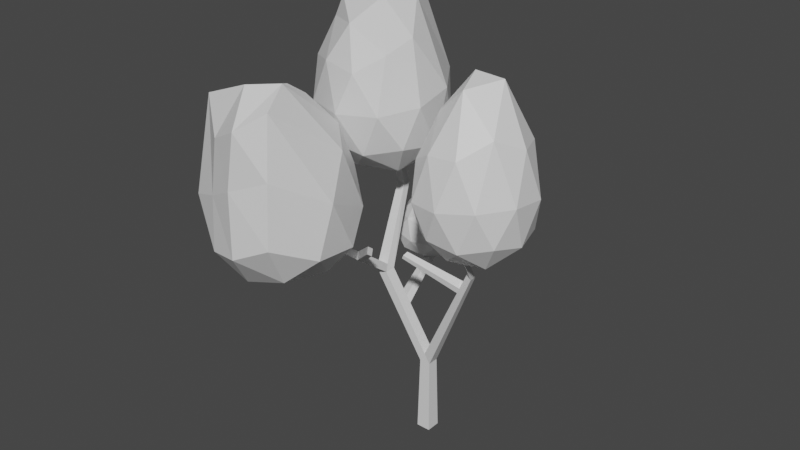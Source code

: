 # Source: BirchTree.blend  (saved by Blender 2.92.15; exported with 4.5.12 LTS)
import bpy
from mathutils import Matrix  # noqa: F401  (used for matrix-valued properties, if any)

bpy.ops.wm.read_factory_settings(use_empty=True)
scene = bpy.context.scene
scene.name = 'Scene'

# ---- collections
col_log = bpy.data.collections.new('Log'); scene.collection.children.link(col_log)
col_leafes = bpy.data.collections.new('Leafes'); scene.collection.children.link(col_leafes)

# ---- materials (node trees are filled in below, after node groups)
mat_material = bpy.data.materials.new('Material')
mat_material.alpha_threshold = 0.0
mat_material.use_transparent_shadow = False
mat_material.line_color = (0.0, 0.0, 0.0, 1.0)

# ---- material node trees
mat_material.use_nodes = True; mat_material.node_tree.nodes.clear()
_N = mat_material.node_tree.nodes; _L = mat_material.node_tree.links
n0 = _N.new('ShaderNodeOutputMaterial'); n0.name = 'Material Output'; n0.location = (300, 300)
n1 = _N.new('ShaderNodeBsdfPrincipled'); n1.name = 'Principled BSDF'; n1.location = (10, 300)
n1.distribution = 'GGX'
n1.subsurface_method = 'BURLEY'
n1.inputs[2].default_value = 0.4
n1.inputs[3].default_value = 1.45
n1.inputs[27].default_value = (0.0, 0.0, 0.0, 1.0)
n1.inputs[28].default_value = 1.0
_L.new(n1.outputs[0], n0.inputs[0])
n0.is_active_output = True

# ---- world
world_world = bpy.data.worlds.new('World'); scene.world = world_world
world_world.use_nodes = True; world_world.node_tree.nodes.clear()
_N = world_world.node_tree.nodes; _L = world_world.node_tree.links
n0 = _N.new('ShaderNodeOutputWorld'); n0.name = 'World Output'; n0.location = (300, 300)
n1 = _N.new('ShaderNodeBackground'); n1.name = 'Background'; n1.location = (10, 300)
n1.inputs[0].default_value = (0.05088, 0.05088, 0.05088, 1.0)
_L.new(n1.outputs[0], n0.inputs[0])
n0.is_active_output = True
world_world.color = (0.05088, 0.05088, 0.05088)
world_world.use_sun_shadow = False
world_world.sun_shadow_jitter_overblur = 0.0

# ---- meshes
me_icosphere_004 = bpy.data.meshes.new('Icosphere.004')
me_icosphere_004.from_pydata([(-1.218, 1.269, -3.317), (-1.181, 1.309, -5.159), (-1.218, 1.003, -3.317), (-1.485, 1.269, -3.316), (-1.362, 1.272, -3.101), (0.1276, 0.8032, -0.442), (0.1277, 0.6392, -0.4429), (0.03852, 0.8032, -0.3066), (0.324, 0.1826, 0.3996), (0.3243, 0.04996, 0.3984), (0.2516, 0.1824, 0.5098), (0.252, 0.04985, 0.5084), (0.0387, 0.6394, -0.3077), (-0.2074, 0.7045, -0.8003), (-0.2804, 0.7238, -0.9464), (-0.1621, 0.8711, -0.7085), (-1.107, -0.07787, 0.02088), (-1.151, -0.06574, -0.06854), (-1.079, 0.02234, 0.07825), (-1.123, 0.03748, -0.009688), (-0.2338, 0.8953, -0.8522), (-1.362, 1.006, -3.101), (-2.512, 1.018, -1.363), (-1.628, 1.005, -3.101), (-1.485, 1.003, -3.317), (-2.778, 1.018, -1.363), (-1.628, 1.272, -3.101), (-2.212, 1.278, -2.217), (-2.338, 1.279, -2.027), (-2.015, 1.279, -2.113), (-2.475, 3.027, -1.235), (-2.547, 3.028, -1.126), (-2.361, 3.027, -1.176), (-2.423, 3.028, -1.083), (-2.122, 1.28, -1.951), (-2.512, 1.284, -1.362), (-2.778, 1.284, -1.361), (-2.839, 2.234, 0.4103), (-2.839, 2.042, 0.4077), (-3.031, 2.234, 0.4107), (-2.889, 1.64, 3.068), (-2.899, 1.553, 3.008), (-2.987, 1.648, 3.056), (-2.998, 1.561, 2.995), (-3.031, 2.042, 0.408), (-2.83, 1.116, -1.224), (-2.568, 1.125, -1.212), (-2.755, -1.246, 0.4842), (-2.728, -1.298, 0.4109), (-2.618, -1.242, 0.4907), (-2.588, -1.298, 0.4108), (-2.569, 0.1497, -0.4843), (-2.512, 0.04776, -0.6396), (-1.527, -0.7114, 0.3478), (-1.527, -0.5607, 0.2361), (-1.479, -0.7963, 0.2184), (-1.479, -0.652, 0.1114), (-2.512, 0.2218, -0.7692), (-2.569, 0.3317, -0.6199), (-1.521, 0.9685, -5.159), (-1.521, 1.309, -5.159), (-1.181, 0.9685, -5.159), (-2.83, 1.116, -1.224), (-2.568, 1.125, -1.212), (-2.755, -1.246, 0.4842), (-2.618, -1.242, 0.4907), (-2.569, 0.3317, -0.6199), (-2.569, 0.1497, -0.4843), (-1.527, -0.7114, 0.3478), (-1.527, -0.5607, 0.2361)], [], [(60, 3, 0, 1), (1, 0, 2, 61), (2, 0, 5, 6), (0, 3, 26, 4), (0, 4, 20, 15, 7, 5), (6, 5, 8, 9), (5, 7, 10, 8), (9, 8, 10, 11), (7, 12, 11, 10), (12, 6, 9, 11), (21, 2, 6, 12, 13, 14), (13, 12, 7, 15), (14, 13, 16, 17), (13, 15, 18, 16), (19, 17, 16), (18, 19, 16), (15, 20, 19, 18), (20, 14, 17, 19), (4, 21, 14, 20), (21, 4, 29, 34, 35, 22), (23, 21, 22, 25), (24, 2, 21, 23), (3, 24, 23, 26), (26, 23, 25, 36, 28, 27), (4, 26, 27, 29), (27, 28, 31, 30), (29, 27, 30, 32), (32, 30, 31, 33), (34, 29, 32, 33), (28, 34, 33, 31), (34, 28, 36, 35), (22, 35, 37, 38, 46), (35, 36, 39, 37), (38, 37, 40, 41), (37, 39, 42, 40), (40, 42, 43, 41), (39, 44, 43, 42), (44, 38, 41, 43), (45, 46, 38, 44), (36, 25, 45, 44, 39), (45, 25, 48, 47), (48, 50, 49, 47), (52, 51, 49, 50), (51, 52, 55, 53), (56, 54, 53, 55), (52, 57, 56, 55), (57, 58, 54, 56), (22, 46, 58, 57), (25, 22, 57, 52, 50, 48), (59, 24, 3, 60), (61, 2, 24, 59), (60, 1, 61, 59), (63, 62, 64, 65, 67, 66), (66, 67, 68, 69)])
_uv = me_icosphere_004.uv_layers.new(name='UVMap')
_uv.uv.foreach_set('vector', [0.375, 0.25, 0.625, 0.25, 0.625, 0.5, 0.375, 0.5, 0.375, 0.5, 0.625, 0.5, 0.625, 0.75, 0.375, 0.75, 0.625, 0.75, 0.625, 0.5, 0.625, 0.5, 0.625, 0.75, 0.625, 0.5, 0.625, 0.25, 0.625, 0.25, 0.625, 0.5, 0.625, 0.5, 0.625, 0.5, 0.625, 0.5, 0.625, 0.5, 0.625, 0.5, 0.625, 0.5, 0.625, 0.75, 0.625, 0.5, 0.625, 0.5, 0.625, 0.75, 0.625, 0.5, 0.625, 0.5, 0.625, 0.5, 0.625, 0.5, 0.625, 0.75, 0.625, 0.5, 0.625, 0.5, 0.625, 0.75, 0.625, 0.5, 0.625, 0.75, 0.625, 0.75, 0.625, 0.5, 0.625, 0.75, 0.625, 0.75, 0.625, 0.75, 0.625, 0.75, 0.625, 0.75, 0.625, 0.75, 0.625, 0.75, 0.625, 0.75, 0.625, 0.75, 0.625, 0.75, 0.625, 0.75, 0.625, 0.75, 0.625, 0.5, 0.625, 0.5, 0.625, 0.75, 0.625, 0.75, 0.625, 0.75, 0.625, 0.75, 0.625, 0.75, 0.625, 0.5, 0.625, 0.5, 0.625, 0.75, 0.625, 0.5, 0.625, 0.75, 0.625, 0.75, 0.625, 0.5, 0.625, 0.5, 0.625, 0.75, 0.625, 0.5, 0.625, 0.5, 0.625, 0.5, 0.625, 0.5, 0.625, 0.5, 0.625, 0.75, 0.625, 0.75, 0.625, 0.5, 0.625, 0.5, 0.625, 0.75, 0.625, 0.75, 0.625, 0.5, 0.625, 0.75, 0.625, 0.5, 0.625, 0.5, 0.625, 0.5, 0.625, 0.5, 0.625, 0.75, 0.625, 1.0, 0.625, 0.75, 0.625, 0.75, 0.625, 1.0, 0.625, 1.0, 0.625, 0.75, 0.625, 0.75, 0.625, 1.0, 0.625, 0.25, 0.625, 0.0, 0.625, 0.0, 0.625, 0.25, 0.625, 0.25, 0.625, 0.0, 0.625, 0.0, 0.625, 0.25, 0.625, 0.25, 0.625, 0.25, 0.625, 0.5, 0.625, 0.25, 0.625, 0.25, 0.625, 0.5, 0.625, 0.25, 0.625, 0.25, 0.625, 0.25, 0.625, 0.25, 0.625, 0.5, 0.625, 0.25, 0.625, 0.25, 0.625, 0.5, 0.625, 0.5, 0.625, 0.25, 0.625, 0.25, 0.625, 0.5, 0.625, 0.5, 0.625, 0.5, 0.625, 0.5, 0.625, 0.5, 0.625, 0.25, 0.625, 0.5, 0.625, 0.5, 0.625, 0.25, 0.625, 0.5, 0.625, 0.25, 0.625, 0.25, 0.625, 0.5, 0.625, 0.75, 0.625, 0.5, 0.625, 0.5, 0.625, 0.75, 0.625, 0.75, 0.625, 0.5, 0.625, 0.25, 0.625, 0.25, 0.625, 0.5, 0.625, 0.75, 0.625, 0.5, 0.625, 0.5, 0.625, 0.75, 0.625, 0.5, 0.625, 0.25, 0.625, 0.25, 0.625, 0.5, 0.625, 0.5, 0.875, 0.5, 0.875, 0.75, 0.625, 0.75, 0.625, 0.25, 0.625, 0.0, 0.625, 0.0, 0.625, 0.25, 0.625, 1.0, 0.625, 0.75, 0.625, 0.75, 0.625, 1.0, 0.625, 1.0, 0.625, 0.75, 0.625, 0.75, 0.625, 1.0, 0.625, 0.25, 0.625, 0.0, 0.625, 0.0, 0.625, 0.0, 0.625, 0.25, 0.625, 0.0, 0.625, 0.0, 0.625, 0.0, 0.625, 0.0, 0.625, 1.0, 0.625, 0.75, 0.625, 0.75, 0.625, 1.0, 0.625, 0.75, 0.625, 0.75, 0.625, 0.75, 0.625, 0.75, 0.625, 0.75, 0.625, 0.75, 0.625, 0.75, 0.625, 0.75, 0.625, 0.75, 0.625, 0.75, 0.625, 0.75, 0.625, 0.75, 0.625, 0.75, 0.625, 0.75, 0.625, 0.75, 0.625, 0.75, 0.625, 0.75, 0.625, 0.75, 0.625, 0.75, 0.625, 0.75, 0.625, 0.75, 0.625, 0.75, 0.625, 0.75, 0.625, 0.75, 0.625, 1.0, 0.625, 0.75, 0.625, 0.75, 0.625, 0.75, 0.625, 0.75, 0.625, 1.0, 0.375, 0.0, 0.625, 0.0, 0.625, 0.25, 0.375, 0.25, 0.375, 0.75, 0.625, 0.75, 0.625, 1.0, 0.375, 1.0, 0.125, 0.5, 0.375, 0.5, 0.375, 0.75, 0.125, 0.75, 0.625, 0.75, 0.625, 1.0, 0.625, 1.0, 0.625, 0.75, 0.625, 0.75, 0.625, 0.75, 0.625, 0.75, 0.625, 0.75, 0.625, 0.75, 0.625, 0.75])
me_icosphere_004.materials.append(mat_material)
me_icosphere_004.use_remesh_fix_poles = True
me_icosphere_004.use_remesh_preserve_attributes = False
me_icosphere_004.use_mirror_vertex_groups = False
me_icosphere_004.update()
me_icosphere_005 = bpy.data.meshes.new('Icosphere.005')
me_icosphere_005.from_pydata([(-2.825, 1.513, 1.031), (-3.089, 0.7013, 1.27), (-3.675, 1.505, 1.287), (-3.087, 2.298, 1.32), (-2.141, 0.9994, 1.288), (-2.14, 1.986, 1.319), (-1.678, 2.244, 2.124), (-2.403, 2.717, 1.98), (-1.473, 1.435, 1.919), (-1.677, 0.5962, 2.018), (-1.376, 0.7925, 2.984), (-1.395, 1.697, 3.168), (-1.643, 0.8611, 4.397), (-1.929, 1.341, 5.107), (-1.905, 2.45, 3.313), (-2.234, 1.943, 5.096), (-2.762, 2.754, 3.351), (-3.264, 2.772, 2.131), (-2.98, 1.947, 5.077), (-3.722, 2.544, 3.143), (-3.841, 1.93, 4.168), (-4.332, 1.851, 2.929), (-3.932, 2.257, 1.914), (-4.266, 1.465, 2.008), (-3.936, 0.6796, 1.834), (-4.343, 0.915, 2.816), (-3.94, 0.4949, 3.669), (-4.106, 1.241, 3.985), (-3.766, 0.1267, 2.771), (-3.274, 0.1068, 1.963), (-3.239, 0.003251, 3.808), (-2.834, -0.1963, 2.777), (-2.427, -0.1055, 3.71), (-1.916, 0.06744, 2.842), (-2.408, 0.1702, 1.838), (-1.854, 0.2714, 4.114), (-2.724, 0.1752, 4.641), (-2.154, 0.5596, 5.221), (-3.309, 0.6479, 5.028), (-2.483, 1.027, 5.786), (-3.477, 1.361, 4.966), (-3.523, 0.6371, 4.554), (-2.724, 3.059, -1.507), (-2.877, 2.556, -1.554), (-3.257, 3.063, -1.477), (-2.888, 3.591, -1.397), (-2.261, 2.752, -1.552), (-2.26, 3.406, -1.461), (-1.915, 3.671, -1.313), (-2.42, 3.958, -1.282), (-1.777, 3.1, -1.416), (-1.922, 2.548, -1.39), (-1.643, 2.783, -1.1), (-1.632, 3.461, -1.083), (-1.664, 3.122, -0.7568), (-1.894, 3.698, -0.6497), (-2.044, 4.006, -1.007), (-2.354, 4.075, -0.656), (-2.668, 4.182, -0.963), (-2.979, 3.98, -1.226), (-2.916, 4.0, -0.5726), (-3.274, 3.949, -0.9613), (-3.394, 3.671, -0.6347), (-3.643, 3.419, -0.985), (-3.404, 3.595, -1.295), (-3.605, 3.083, -1.301), (-3.396, 2.572, -1.39), (-3.641, 2.785, -1.015), (-3.394, 2.576, -0.6658), (-3.521, 3.121, -0.5843), (-3.27, 2.276, -1.04), (-2.97, 2.22, -1.371), (-2.92, 2.282, -0.6139), (-2.668, 2.078, -1.057), (-2.363, 2.226, -0.6981), (-2.052, 2.264, -1.075), (-2.417, 2.257, -1.431), (-1.91, 2.573, -0.6608), (-2.46, 2.59, -0.3483), (-2.054, 3.126, -0.3819), (-2.619, 3.141, -0.209), (-2.451, 3.704, -0.3367), (-3.071, 3.47, -0.3121), (-3.074, 2.808, -0.3228), (0.3073, 0.5131, 0.1042), (0.07865, -0.1418, 0.3382), (-0.4202, 0.5548, 0.3329), (0.09668, 1.171, 0.2944), (0.8837, 0.07719, 0.3348), (0.8914, 0.895, 0.3095), (1.282, 1.181, 0.9339), (0.6742, 1.558, 0.766), (1.447, 0.4827, 0.8501), (1.266, -0.2114, 1.001), (1.525, 0.107, 1.85), (1.543, 0.92, 1.766), (1.367, 0.5818, 2.871), (1.12, 1.228, 2.834), (1.08, 1.572, 1.647), (0.6278, 1.653, 2.43), (0.3086, 1.819, 1.559), (-0.05007, 1.622, 0.8579), (-0.08043, 1.588, 2.462), (-0.4752, 1.568, 1.519), (-0.6809, 1.201, 2.261), (-0.969, 0.9132, 1.523), (-0.6158, 1.183, 0.7543), (-0.9083, 0.5386, 0.8927), (-0.6365, -0.1262, 0.8045), (-0.9787, 0.09684, 1.558), (-0.7039, -0.1876, 2.37), (-0.8648, 0.5081, 2.434), (-0.5003, -0.5728, 1.621), (-0.07489, -0.6248, 0.9397), (-0.1332, -0.5357, 2.72), (0.2726, -0.8258, 1.721), (0.5576, -0.5688, 2.774), (1.042, -0.5621, 1.825), (0.6526, -0.5842, 0.8476), (1.051, -0.05652, 3.172), (0.2726, 0.0006932, 3.979), (0.7315, 0.6909, 4.115), (0.05934, 0.6663, 4.16), (0.3727, 1.261, 3.485), (-0.3598, 0.9648, 3.212), (-0.3939, 0.1641, 3.381), (-3.048, -1.57, -0.6401), (-3.383, -2.403, -0.4193), (-3.884, -1.491, -0.6488), (-3.23, -0.6722, -0.5661), (-2.463, -2.24, -0.1902), (-2.319, -1.122, -0.3523), (-1.798, -0.8713, 0.3078), (-2.494, -0.2138, -0.002901), (-1.749, -1.913, 0.4234), (-2.258, -2.821, 0.8376), (-2.199, -2.785, 2.307), (-1.634, -1.598, 1.614), (-2.258, -2.626, 3.669), (-1.893, -1.012, 2.498), (-1.965, -0.3477, 1.005), (-2.403, -0.1145, 1.78), (-2.89, 0.1887, 0.8407), (-3.381, -0.0311, 0.03403), (-3.231, 0.05784, 1.871), (-3.916, 0.05019, 0.78), (-4.137, -0.2244, 1.724), (-4.746, -0.4412, 0.7226), (-4.123, -0.5282, -0.1582), (-4.578, -1.317, -0.08816), (-4.261, -2.371, -0.1625), (-4.917, -1.991, 0.9977), (-4.472, -1.763, 3.116), (-4.558, -1.073, 2.329), (-4.353, -2.704, 1.43), (-3.716, -2.946, 0.402), (-4.292, -2.266, 3.499), (-3.603, -2.962, 1.708), (-3.455, -2.918, 2.951), (-2.913, -3.159, 2.059), (-2.982, -3.115, 0.52), (-2.691, -3.144, 3.338), (-3.167, -2.324, 3.939), (-2.495, -1.982, 4.016), (-2.771, -1.09, 3.518), (-2.466, -0.5017, 2.79), (-3.275, -0.4075, 2.897), (-3.247, -1.121, 3.611)], [], [(0, 4, 1), (0, 1, 2), (0, 2, 3), (0, 3, 5), (4, 0, 5), (5, 7, 6), (8, 5, 6), (5, 3, 7), (8, 4, 5), (9, 4, 8), (9, 8, 10), (8, 6, 11), (10, 8, 11), (11, 13, 12), (10, 11, 12), (6, 14, 11), (11, 14, 13), (6, 7, 14), (14, 15, 13), (14, 16, 15), (14, 7, 16), (16, 18, 15), (17, 19, 16), (7, 17, 16), (16, 19, 18), (17, 22, 19), (19, 20, 18), (19, 21, 20), (19, 22, 21), (3, 22, 17), (22, 23, 21), (2, 23, 22), (3, 2, 22), (23, 24, 25), (2, 24, 23), (23, 25, 21), (25, 26, 27), (25, 28, 26), (21, 25, 27), (25, 24, 28), (28, 30, 26), (29, 31, 28), (24, 29, 28), (28, 31, 30), (29, 34, 31), (31, 32, 30), (31, 33, 32), (31, 34, 33), (1, 34, 29), (34, 9, 33), (4, 9, 34), (1, 4, 34), (33, 35, 32), (9, 10, 33), (33, 10, 35), (32, 35, 36), (35, 12, 37), (10, 12, 35), (36, 35, 37), (37, 39, 38), (36, 37, 38), (12, 13, 37), (37, 13, 39), (15, 18, 39), (13, 15, 39), (39, 40, 38), (39, 18, 40), (20, 27, 40), (18, 20, 40), (40, 41, 38), (40, 27, 41), (26, 30, 41), (27, 26, 41), (41, 36, 38), (41, 30, 36), (30, 32, 36), (1, 29, 24), (21, 27, 20), (2, 1, 24), (3, 17, 7), (42, 43, 44), (42, 46, 43), (42, 44, 45), (42, 45, 47), (46, 42, 47), (50, 47, 48), (47, 49, 48), (47, 45, 49), (50, 46, 47), (51, 50, 52), (51, 46, 50), (50, 48, 53), (52, 50, 53), (52, 53, 54), (53, 55, 54), (48, 56, 53), (53, 56, 55), (48, 49, 56), (56, 58, 57), (56, 57, 55), (56, 49, 58), (58, 60, 57), (49, 59, 58), (59, 61, 58), (58, 61, 60), (59, 64, 61), (61, 63, 62), (61, 62, 60), (61, 64, 63), (45, 64, 59), (44, 65, 64), (64, 65, 63), (45, 44, 64), (44, 66, 65), (65, 66, 67), (65, 67, 63), (67, 70, 68), (67, 68, 69), (63, 67, 69), (67, 66, 70), (70, 72, 68), (66, 71, 70), (71, 73, 70), (70, 73, 72), (71, 76, 73), (73, 75, 74), (73, 74, 72), (73, 76, 75), (43, 76, 71), (46, 51, 76), (76, 51, 75), (43, 46, 76), (75, 77, 74), (51, 52, 75), (75, 52, 77), (74, 77, 78), (52, 54, 77), (77, 54, 79), (78, 77, 79), (78, 79, 80), (79, 81, 80), (54, 55, 79), (79, 55, 81), (55, 57, 81), (57, 60, 81), (81, 82, 80), (81, 60, 82), (60, 62, 82), (62, 69, 82), (82, 83, 80), (82, 69, 83), (69, 68, 83), (68, 72, 83), (83, 78, 80), (83, 72, 78), (72, 74, 78), (43, 71, 66), (63, 69, 62), (44, 43, 66), (45, 59, 49), (84, 85, 86), (84, 88, 85), (84, 86, 87), (84, 87, 89), (88, 84, 89), (92, 89, 90), (89, 91, 90), (89, 87, 91), (92, 88, 89), (93, 92, 94), (93, 88, 92), (92, 90, 95), (94, 92, 95), (94, 95, 96), (95, 97, 96), (90, 98, 95), (95, 98, 97), (90, 91, 98), (98, 100, 99), (98, 99, 97), (98, 91, 100), (100, 102, 99), (91, 101, 100), (101, 103, 100), (100, 103, 102), (101, 106, 103), (103, 105, 104), (103, 104, 102), (103, 106, 105), (87, 106, 101), (86, 107, 106), (106, 107, 105), (87, 86, 106), (86, 108, 107), (107, 108, 109), (107, 109, 105), (109, 112, 110), (109, 110, 111), (105, 109, 111), (109, 108, 112), (112, 114, 110), (108, 113, 112), (113, 115, 112), (112, 115, 114), (113, 118, 115), (115, 117, 116), (115, 116, 114), (115, 118, 117), (85, 118, 113), (88, 93, 118), (118, 93, 117), (85, 88, 118), (117, 119, 116), (93, 94, 117), (117, 94, 119), (116, 119, 120), (94, 96, 119), (119, 96, 121), (120, 119, 121), (120, 121, 122), (121, 123, 122), (96, 97, 121), (121, 97, 123), (97, 99, 123), (99, 102, 123), (123, 124, 122), (123, 102, 124), (102, 104, 124), (104, 111, 124), (124, 125, 122), (124, 111, 125), (111, 110, 125), (110, 114, 125), (125, 120, 122), (125, 114, 120), (114, 116, 120), (85, 113, 108), (105, 111, 104), (86, 85, 108), (87, 101, 91), (126, 127, 128), (126, 130, 127), (126, 128, 129), (126, 129, 131), (130, 126, 131), (134, 131, 132), (131, 133, 132), (131, 129, 133), (134, 130, 131), (135, 134, 136), (135, 130, 134), (134, 132, 137), (136, 134, 137), (136, 137, 138), (137, 139, 138), (132, 140, 137), (137, 140, 139), (132, 133, 140), (140, 142, 141), (140, 141, 139), (140, 133, 142), (142, 144, 141), (133, 143, 142), (143, 145, 142), (142, 145, 144), (143, 148, 145), (145, 147, 146), (145, 146, 144), (145, 148, 147), (129, 148, 143), (128, 149, 148), (148, 149, 147), (129, 128, 148), (128, 150, 149), (149, 150, 151), (149, 151, 147), (151, 154, 152), (151, 152, 153), (147, 151, 153), (151, 150, 154), (154, 156, 152), (150, 155, 154), (155, 157, 154), (154, 157, 156), (155, 160, 157), (157, 159, 158), (157, 158, 156), (157, 160, 159), (127, 160, 155), (130, 135, 160), (160, 135, 159), (127, 130, 160), (159, 161, 158), (135, 136, 159), (159, 136, 161), (158, 161, 162), (136, 138, 161), (161, 138, 163), (162, 161, 163), (162, 163, 164), (163, 165, 164), (138, 139, 163), (163, 139, 165), (139, 141, 165), (141, 144, 165), (165, 166, 164), (165, 144, 166), (144, 146, 166), (146, 153, 166), (166, 167, 164), (166, 153, 167), (153, 152, 167), (152, 156, 167), (167, 162, 164), (167, 156, 162), (156, 158, 162), (127, 155, 150), (147, 153, 146), (128, 127, 150), (129, 143, 133)])
_uv = me_icosphere_005.uv_layers.new(name='UVMap')
_uv.uv.foreach_set('vector', [0.8182, 0.0, 0.7727, 0.07873, 0.8636, 0.07873, 0.09091, 0.0, 0.04545, 0.07873, 0.1364, 0.07873, 0.2727, 0.0, 0.2273, 0.07873, 0.3182, 0.07873, 0.4545, 0.0, 0.4091, 0.07873, 0.5, 0.07873, 0.6818, 0.07873, 0.6364, 0.0, 0.5909, 0.07873, 0.5, 0.07873, 0.4545, 0.1575, 0.5455, 0.1575, 0.6364, 0.1575, 0.5909, 0.07873, 0.5455, 0.1575, 0.5, 0.07873, 0.4091, 0.07873, 0.4545, 0.1575, 0.6364, 0.1575, 0.6818, 0.07873, 0.5909, 0.07873, 0.7273, 0.1575, 0.6818, 0.07873, 0.6364, 0.1575, 0.7273, 0.1575, 0.6364, 0.1575, 0.6818, 0.2362, 0.6364, 0.1575, 0.5455, 0.1575, 0.5909, 0.2362, 0.6818, 0.2362, 0.6364, 0.1575, 0.5909, 0.2362, 0.5909, 0.2362, 0.5455, 0.3149, 0.6364, 0.3149, 0.6818, 0.2362, 0.5909, 0.2362, 0.6364, 0.3149, 0.5455, 0.1575, 0.5, 0.2362, 0.5909, 0.2362, 0.5909, 0.2362, 0.5, 0.2362, 0.5455, 0.3149, 0.5455, 0.1575, 0.4545, 0.1575, 0.5, 0.2362, 0.5, 0.2362, 0.4545, 0.3149, 0.5455, 0.3149, 0.5, 0.2362, 0.4091, 0.2362, 0.4545, 0.3149, 0.5, 0.2362, 0.4545, 0.1575, 0.4091, 0.2362, 0.4091, 0.2362, 0.3636, 0.3149, 0.4545, 0.3149, 0.3636, 0.1575, 0.3182, 0.2362, 0.4091, 0.2362, 0.4545, 0.1575, 0.3636, 0.1575, 0.4091, 0.2362, 0.4091, 0.2362, 0.3182, 0.2362, 0.3636, 0.3149, 0.3636, 0.1575, 0.2727, 0.1575, 0.3182, 0.2362, 0.3182, 0.2362, 0.2727, 0.3149, 0.3636, 0.3149, 0.3182, 0.2362, 0.2273, 0.2362, 0.2727, 0.3149, 0.3182, 0.2362, 0.2727, 0.1575, 0.2273, 0.2362, 0.3182, 0.07873, 0.2727, 0.1575, 0.3636, 0.1575, 0.2727, 0.1575, 0.1818, 0.1575, 0.2273, 0.2362, 0.2273, 0.07873, 0.1818, 0.1575, 0.2727, 0.1575, 0.3182, 0.07873, 0.2273, 0.07873, 0.2727, 0.1575, 0.1818, 0.1575, 0.09091, 0.1575, 0.1364, 0.2362, 0.1364, 0.07873, 0.09091, 0.1575, 0.1818, 0.1575, 0.1818, 0.1575, 0.1364, 0.2362, 0.2273, 0.2362, 0.1364, 0.2362, 0.09091, 0.3149, 0.1818, 0.3149, 0.1364, 0.2362, 0.04545, 0.2362, 0.09091, 0.3149, 0.2273, 0.2362, 0.1364, 0.2362, 0.1818, 0.3149, 0.1364, 0.2362, 0.09091, 0.1575, 0.04545, 0.2362, 0.9545, 0.2362, 0.9091, 0.3149, 1.0, 0.3149, 0.9091, 0.1575, 0.8636, 0.2362, 0.9545, 0.2362, 0.09091, 0.1575, 0.0, 0.1575, 0.04545, 0.2362, 0.9545, 0.2362, 0.8636, 0.2362, 0.9091, 0.3149, 0.9091, 0.1575, 0.8182, 0.1575, 0.8636, 0.2362, 0.8636, 0.2362, 0.8182, 0.3149, 0.9091, 0.3149, 0.8636, 0.2362, 0.7727, 0.2362, 0.8182, 0.3149, 0.8636, 0.2362, 0.8182, 0.1575, 0.7727, 0.2362, 0.8636, 0.07873, 0.8182, 0.1575, 0.9091, 0.1575, 0.8182, 0.1575, 0.7273, 0.1575, 0.7727, 0.2362, 0.7727, 0.07873, 0.7273, 0.1575, 0.8182, 0.1575, 0.8636, 0.07873, 0.7727, 0.07873, 0.8182, 0.1575, 0.7727, 0.2362, 0.7273, 0.3149, 0.8182, 0.3149, 0.7273, 0.1575, 0.6818, 0.2362, 0.7727, 0.2362, 0.7727, 0.2362, 0.6818, 0.2362, 0.7273, 0.3149, 0.8182, 0.3149, 0.7273, 0.3149, 0.7727, 0.3937, 0.7273, 0.3149, 0.6364, 0.3149, 0.6818, 0.3937, 0.6818, 0.2362, 0.6364, 0.3149, 0.7273, 0.3149, 0.7727, 0.3937, 0.7273, 0.3149, 0.6818, 0.3937, 0.5909, 0.3937, 0.5, 0.3937, 0.5455, 0.4724, 0.7727, 0.3937, 0.6818, 0.3937, 0.7273, 0.4724, 0.6364, 0.3149, 0.5455, 0.3149, 0.5909, 0.3937, 0.5909, 0.3937, 0.5455, 0.3149, 0.5, 0.3937, 0.4545, 0.3149, 0.3636, 0.3149, 0.4091, 0.3937, 0.5455, 0.3149, 0.4545, 0.3149, 0.5, 0.3937, 0.4091, 0.3937, 0.3182, 0.3937, 0.3636, 0.4724, 0.4091, 0.3937, 0.3636, 0.3149, 0.3182, 0.3937, 0.2727, 0.3149, 0.1818, 0.3149, 0.2273, 0.3937, 0.3636, 0.3149, 0.2727, 0.3149, 0.3182, 0.3937, 0.2273, 0.3937, 0.1364, 0.3937, 0.1818, 0.4724, 0.2273, 0.3937, 0.1818, 0.3149, 0.1364, 0.3937, 1.0, 0.3149, 0.9091, 0.3149, 0.9545, 0.3937, 0.1818, 0.3149, 0.09091, 0.3149, 0.1364, 0.3937, 0.9545, 0.3937, 0.8636, 0.3937, 0.9091, 0.4724, 0.9545, 0.3937, 0.9091, 0.3149, 0.8636, 0.3937, 0.9091, 0.3149, 0.8182, 0.3149, 0.8636, 0.3937, 0.04545, 0.07873, 0.0, 0.1575, 0.09091, 0.1575, 0.2273, 0.2362, 0.1818, 0.3149, 0.2727, 0.3149, 0.1364, 0.07873, 0.04545, 0.07873, 0.09091, 0.1575, 0.4091, 0.07873, 0.3636, 0.1575, 0.4545, 0.1575, 0.09091, 0.0, 0.04545, 0.07873, 0.1364, 0.07873, 0.8182, 0.0, 0.7727, 0.07873, 0.8636, 0.07873, 0.2727, 0.0, 0.2273, 0.07873, 0.3182, 0.07873, 0.4545, 0.0, 0.4091, 0.07873, 0.5, 0.07873, 0.6818, 0.07873, 0.6364, 0.0, 0.5909, 0.07873, 0.6364, 0.1575, 0.5909, 0.07873, 0.5455, 0.1575, 0.5, 0.07873, 0.4545, 0.1575, 0.5455, 0.1575, 0.5, 0.07873, 0.4091, 0.07873, 0.4545, 0.1575, 0.6364, 0.1575, 0.6818, 0.07873, 0.5909, 0.07873, 0.7273, 0.1575, 0.6364, 0.1575, 0.6818, 0.2362, 0.7273, 0.1575, 0.6818, 0.07873, 0.6364, 0.1575, 0.6364, 0.1575, 0.5455, 0.1575, 0.5909, 0.2362, 0.6818, 0.2362, 0.6364, 0.1575, 0.5909, 0.2362, 0.6818, 0.2362, 0.5909, 0.2362, 0.6364, 0.3149, 0.5909, 0.2362, 0.5455, 0.3149, 0.6364, 0.3149, 0.5455, 0.1575, 0.5, 0.2362, 0.5909, 0.2362, 0.5909, 0.2362, 0.5, 0.2362, 0.5455, 0.3149, 0.5455, 0.1575, 0.4545, 0.1575, 0.5, 0.2362, 0.5, 0.2362, 0.4091, 0.2362, 0.4545, 0.3149, 0.5, 0.2362, 0.4545, 0.3149, 0.5455, 0.3149, 0.5, 0.2362, 0.4545, 0.1575, 0.4091, 0.2362, 0.4091, 0.2362, 0.3636, 0.3149, 0.4545, 0.3149, 0.4545, 0.1575, 0.3636, 0.1575, 0.4091, 0.2362, 0.3636, 0.1575, 0.3182, 0.2362, 0.4091, 0.2362, 0.4091, 0.2362, 0.3182, 0.2362, 0.3636, 0.3149, 0.3636, 0.1575, 0.2727, 0.1575, 0.3182, 0.2362, 0.3182, 0.2362, 0.2273, 0.2362, 0.2727, 0.3149, 0.3182, 0.2362, 0.2727, 0.3149, 0.3636, 0.3149, 0.3182, 0.2362, 0.2727, 0.1575, 0.2273, 0.2362, 0.3182, 0.07873, 0.2727, 0.1575, 0.3636, 0.1575, 0.2273, 0.07873, 0.1818, 0.1575, 0.2727, 0.1575, 0.2727, 0.1575, 0.1818, 0.1575, 0.2273, 0.2362, 0.3182, 0.07873, 0.2273, 0.07873, 0.2727, 0.1575, 0.1364, 0.07873, 0.09091, 0.1575, 0.1818, 0.1575, 0.1818, 0.1575, 0.09091, 0.1575, 0.1364, 0.2362, 0.1818, 0.1575, 0.1364, 0.2362, 0.2273, 0.2362, 0.1364, 0.2362, 0.04545, 0.2362, 0.09091, 0.3149, 0.1364, 0.2362, 0.09091, 0.3149, 0.1818, 0.3149, 0.2273, 0.2362, 0.1364, 0.2362, 0.1818, 0.3149, 0.1364, 0.2362, 0.09091, 0.1575, 0.04545, 0.2362, 0.9545, 0.2362, 0.9091, 0.3149, 1.0, 0.3149, 0.09091, 0.1575, 0.0, 0.1575, 0.04545, 0.2362, 0.9091, 0.1575, 0.8636, 0.2362, 0.9545, 0.2362, 0.9545, 0.2362, 0.8636, 0.2362, 0.9091, 0.3149, 0.9091, 0.1575, 0.8182, 0.1575, 0.8636, 0.2362, 0.8636, 0.2362, 0.7727, 0.2362, 0.8182, 0.3149, 0.8636, 0.2362, 0.8182, 0.3149, 0.9091, 0.3149, 0.8636, 0.2362, 0.8182, 0.1575, 0.7727, 0.2362, 0.8636, 0.07873, 0.8182, 0.1575, 0.9091, 0.1575, 0.7727, 0.07873, 0.7273, 0.1575, 0.8182, 0.1575, 0.8182, 0.1575, 0.7273, 0.1575, 0.7727, 0.2362, 0.8636, 0.07873, 0.7727, 0.07873, 0.8182, 0.1575, 0.7727, 0.2362, 0.7273, 0.3149, 0.8182, 0.3149, 0.7273, 0.1575, 0.6818, 0.2362, 0.7727, 0.2362, 0.7727, 0.2362, 0.6818, 0.2362, 0.7273, 0.3149, 0.8182, 0.3149, 0.7273, 0.3149, 0.7727, 0.3937, 0.6818, 0.2362, 0.6364, 0.3149, 0.7273, 0.3149, 0.7273, 0.3149, 0.6364, 0.3149, 0.6818, 0.3937, 0.7727, 0.3937, 0.7273, 0.3149, 0.6818, 0.3937, 0.7727, 0.3937, 0.6818, 0.3937, 0.7273, 0.4724, 0.5909, 0.3937, 0.5, 0.3937, 0.5455, 0.4724, 0.6364, 0.3149, 0.5455, 0.3149, 0.5909, 0.3937, 0.5909, 0.3937, 0.5455, 0.3149, 0.5, 0.3937, 0.5455, 0.3149, 0.4545, 0.3149, 0.5, 0.3937, 0.4545, 0.3149, 0.3636, 0.3149, 0.4091, 0.3937, 0.4091, 0.3937, 0.3182, 0.3937, 0.3636, 0.4724, 0.4091, 0.3937, 0.3636, 0.3149, 0.3182, 0.3937, 0.3636, 0.3149, 0.2727, 0.3149, 0.3182, 0.3937, 0.2727, 0.3149, 0.1818, 0.3149, 0.2273, 0.3937, 0.2273, 0.3937, 0.1364, 0.3937, 0.1818, 0.4724, 0.2273, 0.3937, 0.1818, 0.3149, 0.1364, 0.3937, 0.1818, 0.3149, 0.09091, 0.3149, 0.1364, 0.3937, 1.0, 0.3149, 0.9091, 0.3149, 0.9545, 0.3937, 0.9545, 0.3937, 0.8636, 0.3937, 0.9091, 0.4724, 0.9545, 0.3937, 0.9091, 0.3149, 0.8636, 0.3937, 0.9091, 0.3149, 0.8182, 0.3149, 0.8636, 0.3937, 0.04545, 0.07873, 0.0, 0.1575, 0.09091, 0.1575, 0.2273, 0.2362, 0.1818, 0.3149, 0.2727, 0.3149, 0.1364, 0.07873, 0.04545, 0.07873, 0.09091, 0.1575, 0.4091, 0.07873, 0.3636, 0.1575, 0.4545, 0.1575, 0.09091, 0.0, 0.04545, 0.07873, 0.1364, 0.07873, 0.8182, 0.0, 0.7727, 0.07873, 0.8636, 0.07873, 0.2727, 0.0, 0.2273, 0.07873, 0.3182, 0.07873, 0.4545, 0.0, 0.4091, 0.07873, 0.5, 0.07873, 0.6818, 0.07873, 0.6364, 0.0, 0.5909, 0.07873, 0.6364, 0.1575, 0.5909, 0.07873, 0.5455, 0.1575, 0.5, 0.07873, 0.4545, 0.1575, 0.5455, 0.1575, 0.5, 0.07873, 0.4091, 0.07873, 0.4545, 0.1575, 0.6364, 0.1575, 0.6818, 0.07873, 0.5909, 0.07873, 0.7273, 0.1575, 0.6364, 0.1575, 0.6818, 0.2362, 0.7273, 0.1575, 0.6818, 0.07873, 0.6364, 0.1575, 0.6364, 0.1575, 0.5455, 0.1575, 0.5909, 0.2362, 0.6818, 0.2362, 0.6364, 0.1575, 0.5909, 0.2362, 0.6818, 0.2362, 0.5909, 0.2362, 0.6364, 0.3149, 0.5909, 0.2362, 0.5455, 0.3149, 0.6364, 0.3149, 0.5455, 0.1575, 0.5, 0.2362, 0.5909, 0.2362, 0.5909, 0.2362, 0.5, 0.2362, 0.5455, 0.3149, 0.5455, 0.1575, 0.4545, 0.1575, 0.5, 0.2362, 0.5, 0.2362, 0.4091, 0.2362, 0.4545, 0.3149, 0.5, 0.2362, 0.4545, 0.3149, 0.5455, 0.3149, 0.5, 0.2362, 0.4545, 0.1575, 0.4091, 0.2362, 0.4091, 0.2362, 0.3636, 0.3149, 0.4545, 0.3149, 0.4545, 0.1575, 0.3636, 0.1575, 0.4091, 0.2362, 0.3636, 0.1575, 0.3182, 0.2362, 0.4091, 0.2362, 0.4091, 0.2362, 0.3182, 0.2362, 0.3636, 0.3149, 0.3636, 0.1575, 0.2727, 0.1575, 0.3182, 0.2362, 0.3182, 0.2362, 0.2273, 0.2362, 0.2727, 0.3149, 0.3182, 0.2362, 0.2727, 0.3149, 0.3636, 0.3149, 0.3182, 0.2362, 0.2727, 0.1575, 0.2273, 0.2362, 0.3182, 0.07873, 0.2727, 0.1575, 0.3636, 0.1575, 0.2273, 0.07873, 0.1818, 0.1575, 0.2727, 0.1575, 0.2727, 0.1575, 0.1818, 0.1575, 0.2273, 0.2362, 0.3182, 0.07873, 0.2273, 0.07873, 0.2727, 0.1575, 0.1364, 0.07873, 0.09091, 0.1575, 0.1818, 0.1575, 0.1818, 0.1575, 0.09091, 0.1575, 0.1364, 0.2362, 0.1818, 0.1575, 0.1364, 0.2362, 0.2273, 0.2362, 0.1364, 0.2362, 0.04545, 0.2362, 0.09091, 0.3149, 0.1364, 0.2362, 0.09091, 0.3149, 0.1818, 0.3149, 0.2273, 0.2362, 0.1364, 0.2362, 0.1818, 0.3149, 0.1364, 0.2362, 0.09091, 0.1575, 0.04545, 0.2362, 0.9545, 0.2362, 0.9091, 0.3149, 1.0, 0.3149, 0.09091, 0.1575, 0.0, 0.1575, 0.04545, 0.2362, 0.9091, 0.1575, 0.8636, 0.2362, 0.9545, 0.2362, 0.9545, 0.2362, 0.8636, 0.2362, 0.9091, 0.3149, 0.9091, 0.1575, 0.8182, 0.1575, 0.8636, 0.2362, 0.8636, 0.2362, 0.7727, 0.2362, 0.8182, 0.3149, 0.8636, 0.2362, 0.8182, 0.3149, 0.9091, 0.3149, 0.8636, 0.2362, 0.8182, 0.1575, 0.7727, 0.2362, 0.8636, 0.07873, 0.8182, 0.1575, 0.9091, 0.1575, 0.7727, 0.07873, 0.7273, 0.1575, 0.8182, 0.1575, 0.8182, 0.1575, 0.7273, 0.1575, 0.7727, 0.2362, 0.8636, 0.07873, 0.7727, 0.07873, 0.8182, 0.1575, 0.7727, 0.2362, 0.7273, 0.3149, 0.8182, 0.3149, 0.7273, 0.1575, 0.6818, 0.2362, 0.7727, 0.2362, 0.7727, 0.2362, 0.6818, 0.2362, 0.7273, 0.3149, 0.8182, 0.3149, 0.7273, 0.3149, 0.7727, 0.3937, 0.6818, 0.2362, 0.6364, 0.3149, 0.7273, 0.3149, 0.7273, 0.3149, 0.6364, 0.3149, 0.6818, 0.3937, 0.7727, 0.3937, 0.7273, 0.3149, 0.6818, 0.3937, 0.7727, 0.3937, 0.6818, 0.3937, 0.7273, 0.4724, 0.5909, 0.3937, 0.5, 0.3937, 0.5455, 0.4724, 0.6364, 0.3149, 0.5455, 0.3149, 0.5909, 0.3937, 0.5909, 0.3937, 0.5455, 0.3149, 0.5, 0.3937, 0.5455, 0.3149, 0.4545, 0.3149, 0.5, 0.3937, 0.4545, 0.3149, 0.3636, 0.3149, 0.4091, 0.3937, 0.4091, 0.3937, 0.3182, 0.3937, 0.3636, 0.4724, 0.4091, 0.3937, 0.3636, 0.3149, 0.3182, 0.3937, 0.3636, 0.3149, 0.2727, 0.3149, 0.3182, 0.3937, 0.2727, 0.3149, 0.1818, 0.3149, 0.2273, 0.3937, 0.2273, 0.3937, 0.1364, 0.3937, 0.1818, 0.4724, 0.2273, 0.3937, 0.1818, 0.3149, 0.1364, 0.3937, 0.1818, 0.3149, 0.09091, 0.3149, 0.1364, 0.3937, 1.0, 0.3149, 0.9091, 0.3149, 0.9545, 0.3937, 0.9545, 0.3937, 0.8636, 0.3937, 0.9091, 0.4724, 0.9545, 0.3937, 0.9091, 0.3149, 0.8636, 0.3937, 0.9091, 0.3149, 0.8182, 0.3149, 0.8636, 0.3937, 0.04545, 0.07873, 0.0, 0.1575, 0.09091, 0.1575, 0.2273, 0.2362, 0.1818, 0.3149, 0.2727, 0.3149, 0.1364, 0.07873, 0.04545, 0.07873, 0.09091, 0.1575, 0.4091, 0.07873, 0.3636, 0.1575, 0.4545, 0.1575, 0.09091, 0.0, 0.04545, 0.07873, 0.1364, 0.07873, 0.8182, 0.0, 0.7727, 0.07873, 0.8636, 0.07873, 0.2727, 0.0, 0.2273, 0.07873, 0.3182, 0.07873, 0.4545, 0.0, 0.4091, 0.07873, 0.5, 0.07873, 0.6818, 0.07873, 0.6364, 0.0, 0.5909, 0.07873, 0.6364, 0.1575, 0.5909, 0.07873, 0.5455, 0.1575, 0.5, 0.07873, 0.4545, 0.1575, 0.5455, 0.1575, 0.5, 0.07873, 0.4091, 0.07873, 0.4545, 0.1575, 0.6364, 0.1575, 0.6818, 0.07873, 0.5909, 0.07873, 0.7273, 0.1575, 0.6364, 0.1575, 0.6818, 0.2362, 0.7273, 0.1575, 0.6818, 0.07873, 0.6364, 0.1575, 0.6364, 0.1575, 0.5455, 0.1575, 0.5909, 0.2362, 0.6818, 0.2362, 0.6364, 0.1575, 0.5909, 0.2362, 0.6818, 0.2362, 0.5909, 0.2362, 0.6364, 0.3149, 0.5909, 0.2362, 0.5455, 0.3149, 0.6364, 0.3149, 0.5455, 0.1575, 0.5, 0.2362, 0.5909, 0.2362, 0.5909, 0.2362, 0.5, 0.2362, 0.5455, 0.3149, 0.5455, 0.1575, 0.4545, 0.1575, 0.5, 0.2362, 0.5, 0.2362, 0.4091, 0.2362, 0.4545, 0.3149, 0.5, 0.2362, 0.4545, 0.3149, 0.5455, 0.3149, 0.5, 0.2362, 0.4545, 0.1575, 0.4091, 0.2362, 0.4091, 0.2362, 0.3636, 0.3149, 0.4545, 0.3149, 0.4545, 0.1575, 0.3636, 0.1575, 0.4091, 0.2362, 0.3636, 0.1575, 0.3182, 0.2362, 0.4091, 0.2362, 0.4091, 0.2362, 0.3182, 0.2362, 0.3636, 0.3149, 0.3636, 0.1575, 0.2727, 0.1575, 0.3182, 0.2362, 0.3182, 0.2362, 0.2273, 0.2362, 0.2727, 0.3149, 0.3182, 0.2362, 0.2727, 0.3149, 0.3636, 0.3149, 0.3182, 0.2362, 0.2727, 0.1575, 0.2273, 0.2362, 0.3182, 0.07873, 0.2727, 0.1575, 0.3636, 0.1575, 0.2273, 0.07873, 0.1818, 0.1575, 0.2727, 0.1575, 0.2727, 0.1575, 0.1818, 0.1575, 0.2273, 0.2362, 0.3182, 0.07873, 0.2273, 0.07873, 0.2727, 0.1575, 0.1364, 0.07873, 0.09091, 0.1575, 0.1818, 0.1575, 0.1818, 0.1575, 0.09091, 0.1575, 0.1364, 0.2362, 0.1818, 0.1575, 0.1364, 0.2362, 0.2273, 0.2362, 0.1364, 0.2362, 0.04545, 0.2362, 0.09091, 0.3149, 0.1364, 0.2362, 0.09091, 0.3149, 0.1818, 0.3149, 0.2273, 0.2362, 0.1364, 0.2362, 0.1818, 0.3149, 0.1364, 0.2362, 0.09091, 0.1575, 0.04545, 0.2362, 0.9545, 0.2362, 0.9091, 0.3149, 1.0, 0.3149, 0.09091, 0.1575, 0.0, 0.1575, 0.04545, 0.2362, 0.9091, 0.1575, 0.8636, 0.2362, 0.9545, 0.2362, 0.9545, 0.2362, 0.8636, 0.2362, 0.9091, 0.3149, 0.9091, 0.1575, 0.8182, 0.1575, 0.8636, 0.2362, 0.8636, 0.2362, 0.7727, 0.2362, 0.8182, 0.3149, 0.8636, 0.2362, 0.8182, 0.3149, 0.9091, 0.3149, 0.8636, 0.2362, 0.8182, 0.1575, 0.7727, 0.2362, 0.8636, 0.07873, 0.8182, 0.1575, 0.9091, 0.1575, 0.7727, 0.07873, 0.7273, 0.1575, 0.8182, 0.1575, 0.8182, 0.1575, 0.7273, 0.1575, 0.7727, 0.2362, 0.8636, 0.07873, 0.7727, 0.07873, 0.8182, 0.1575, 0.7727, 0.2362, 0.7273, 0.3149, 0.8182, 0.3149, 0.7273, 0.1575, 0.6818, 0.2362, 0.7727, 0.2362, 0.7727, 0.2362, 0.6818, 0.2362, 0.7273, 0.3149, 0.8182, 0.3149, 0.7273, 0.3149, 0.7727, 0.3937, 0.6818, 0.2362, 0.6364, 0.3149, 0.7273, 0.3149, 0.7273, 0.3149, 0.6364, 0.3149, 0.6818, 0.3937, 0.7727, 0.3937, 0.7273, 0.3149, 0.6818, 0.3937, 0.7727, 0.3937, 0.6818, 0.3937, 0.7273, 0.4724, 0.5909, 0.3937, 0.5, 0.3937, 0.5455, 0.4724, 0.6364, 0.3149, 0.5455, 0.3149, 0.5909, 0.3937, 0.5909, 0.3937, 0.5455, 0.3149, 0.5, 0.3937, 0.5455, 0.3149, 0.4545, 0.3149, 0.5, 0.3937, 0.4545, 0.3149, 0.3636, 0.3149, 0.4091, 0.3937, 0.4091, 0.3937, 0.3182, 0.3937, 0.3636, 0.4724, 0.4091, 0.3937, 0.3636, 0.3149, 0.3182, 0.3937, 0.3636, 0.3149, 0.2727, 0.3149, 0.3182, 0.3937, 0.2727, 0.3149, 0.1818, 0.3149, 0.2273, 0.3937, 0.2273, 0.3937, 0.1364, 0.3937, 0.1818, 0.4724, 0.2273, 0.3937, 0.1818, 0.3149, 0.1364, 0.3937, 0.1818, 0.3149, 0.09091, 0.3149, 0.1364, 0.3937, 1.0, 0.3149, 0.9091, 0.3149, 0.9545, 0.3937, 0.9545, 0.3937, 0.8636, 0.3937, 0.9091, 0.4724, 0.9545, 0.3937, 0.9091, 0.3149, 0.8636, 0.3937, 0.9091, 0.3149, 0.8182, 0.3149, 0.8636, 0.3937, 0.04545, 0.07873, 0.0, 0.1575, 0.09091, 0.1575, 0.2273, 0.2362, 0.1818, 0.3149, 0.2727, 0.3149, 0.1364, 0.07873, 0.04545, 0.07873, 0.09091, 0.1575, 0.4091, 0.07873, 0.3636, 0.1575, 0.4545, 0.1575])
me_icosphere_005.materials.append(mat_material)
me_icosphere_005.use_remesh_fix_poles = True
me_icosphere_005.use_remesh_preserve_attributes = False
me_icosphere_005.use_mirror_vertex_groups = False
me_icosphere_005.update()

# ---- objects
ob_log = bpy.data.objects.new('Log', me_icosphere_004)
ob_leafes = bpy.data.objects.new('Leafes', me_icosphere_005)

# ---- transforms, parenting, visibility, modifiers, constraints
ob_log.location = (1.811, 2.106e-06, 6.849)
ob_log.scale = (1.321, 1.321, 1.321)
ob_log.lineart.crease_threshold = 0.0
ob_leafes.location = (1.811, 2.106e-06, 6.849)
ob_leafes.scale = (1.321, 1.321, 1.321)
ob_leafes.lineart.crease_threshold = 0.0

# ---- collection membership
col_log.objects.link(ob_log)
col_leafes.objects.link(ob_leafes)

# ---- scene / render settings (as saved in the file)
scene.frame_start = 1; scene.frame_end = 250; scene.frame_set(1)
scene.render.engine = 'BLENDER_EEVEE_NEXT'
scene.cycles.use_denoising = False
scene.cycles.samples = 128
scene.cycles.sampling_pattern = 'TABULATED_SOBOL'
scene.cycles.use_adaptive_sampling = False
scene.cycles.use_light_tree = False
scene.view_settings.view_transform = 'Filmic'
bpy.context.view_layer.update()

# ---- added for rendering (the .blend has no active camera and no usable light): camera, sun
cam_auto = bpy.data.cameras.new('AutoCamera')
cam_auto.lens = 50.0
cam_auto.sensor_width = 36.0
cam_auto.clip_end = 1000.0
ob_auto_camera = bpy.data.objects.new('AutoCamera', cam_auto)
scene.collection.objects.link(ob_auto_camera)
ob_auto_camera.location = (17.5197, -20.849, 21.6123)
ob_auto_camera.rotation_euler = (1.09748, -7.21219e-08, 0.694738)
scene.camera = ob_auto_camera
light_auto_sun = bpy.data.lights.new('AutoSun', 'SUN')
light_auto_sun.energy = 3.0
light_auto_sun.angle = 0.0523599
ob_auto_sun = bpy.data.objects.new('AutoSun', light_auto_sun)
scene.collection.objects.link(ob_auto_sun)
ob_auto_sun.rotation_euler = (0.872665, 0.174533, 0.523599)
bpy.context.view_layer.update()
